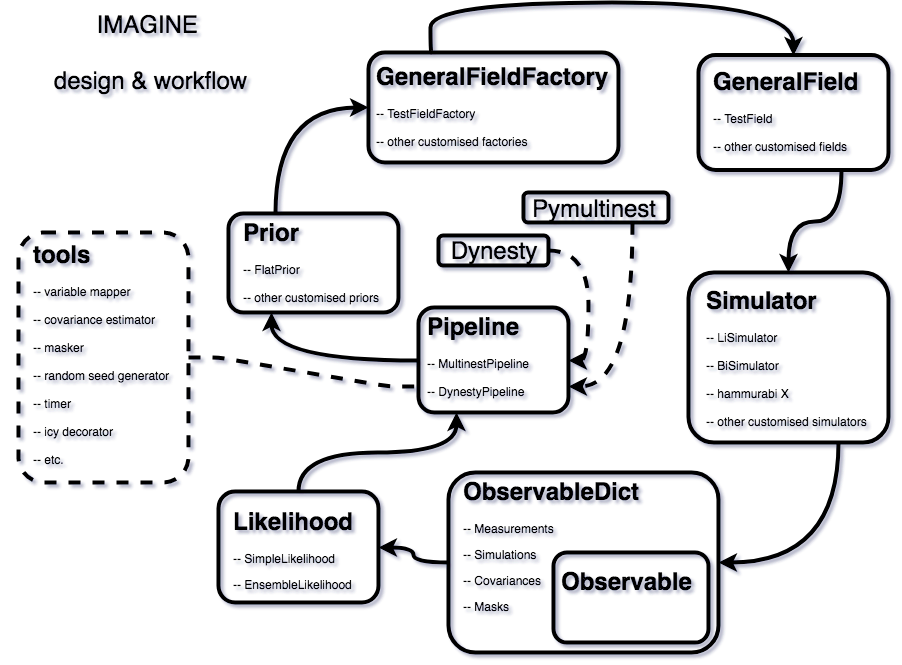

The diagram above was exported from draw.io. Its source (the exported page's mxGraphModel, read from the mxfile embedded in the PNG):
<mxGraphModel dx="1331" dy="772" grid="1" gridSize="10" guides="1" tooltips="1" connect="1" arrows="1" fold="1" page="1" pageScale="1" pageWidth="1100" pageHeight="850" math="0" shadow="0">
  <root>
    <mxCell id="g-gJmUL_O59_hrhjMXYg-0" />
    <mxCell id="g-gJmUL_O59_hrhjMXYg-1" parent="g-gJmUL_O59_hrhjMXYg-0" />
    <mxCell id="Zq1p6dIHHWMxz86aovaQ-0" value="&lt;h1&gt;Pipeline&lt;/h1&gt;&lt;div&gt;-- MultinestPipeline&lt;/div&gt;&lt;div&gt;&lt;br&gt;&lt;/div&gt;&lt;div&gt;-- DynestyPipeline&lt;/div&gt;" style="text;html=1;strokeColor=none;fillColor=none;spacing=5;spacingTop=-20;whiteSpace=wrap;overflow=hidden;rounded=0;shadow=0;comic=0;strokeWidth=4;perimeterSpacing=0;" parent="g-gJmUL_O59_hrhjMXYg-1" vertex="1">
      <mxGeometry x="454" y="365" width="136" height="115" as="geometry" />
    </mxCell>
    <mxCell id="Zq1p6dIHHWMxz86aovaQ-1" value="&lt;h1&gt;ObservableDict&lt;/h1&gt;&lt;p&gt;-- Measurements&lt;/p&gt;&lt;p&gt;-- Simulations&lt;/p&gt;&lt;p&gt;-- Covariances&lt;/p&gt;&lt;p&gt;-- Masks&lt;/p&gt;" style="text;html=1;strokeColor=none;fillColor=none;spacing=5;spacingTop=-20;whiteSpace=wrap;overflow=hidden;rounded=0;strokeWidth=4;" parent="g-gJmUL_O59_hrhjMXYg-1" vertex="1">
      <mxGeometry x="490" y="530" width="190" height="150" as="geometry" />
    </mxCell>
    <mxCell id="Zq1p6dIHHWMxz86aovaQ-2" value="&lt;h1&gt;Likelihood&lt;/h1&gt;&lt;p&gt;-- SimpleLikelihood&lt;/p&gt;&lt;p&gt;-- EnsembleLikelihood&lt;/p&gt;" style="text;html=1;strokeColor=none;fillColor=none;spacing=5;spacingTop=-20;whiteSpace=wrap;overflow=hidden;rounded=0;strokeWidth=4;" parent="g-gJmUL_O59_hrhjMXYg-1" vertex="1">
      <mxGeometry x="260" y="560" width="137" height="90" as="geometry" />
    </mxCell>
    <mxCell id="Zq1p6dIHHWMxz86aovaQ-3" value="&lt;h1&gt;GeneralFieldFactory&lt;/h1&gt;&lt;div&gt;-- TestFieldFactory&lt;/div&gt;&lt;div&gt;&lt;br&gt;&lt;/div&gt;&lt;div&gt;-- other customised factories&lt;/div&gt;" style="text;html=1;strokeColor=none;fillColor=none;spacing=5;spacingTop=-20;whiteSpace=wrap;overflow=hidden;rounded=0;strokeWidth=4;" parent="g-gJmUL_O59_hrhjMXYg-1" vertex="1">
      <mxGeometry x="402.5" y="115" width="245" height="110" as="geometry" />
    </mxCell>
    <mxCell id="Zq1p6dIHHWMxz86aovaQ-4" value="&lt;h1&gt;GeneralField&lt;/h1&gt;&lt;div&gt;-- TestField&lt;/div&gt;&lt;div&gt;&lt;br&gt;&lt;/div&gt;&lt;div&gt;-- other customised fields&lt;/div&gt;" style="text;html=1;strokeColor=none;fillColor=none;spacing=5;spacingTop=-20;whiteSpace=wrap;overflow=hidden;rounded=0;strokeWidth=4;" parent="g-gJmUL_O59_hrhjMXYg-1" vertex="1">
      <mxGeometry x="740" y="120" width="170" height="100" as="geometry" />
    </mxCell>
    <mxCell id="Zq1p6dIHHWMxz86aovaQ-5" value="&lt;h1&gt;Simulator&lt;/h1&gt;&lt;div&gt;-- LiSimulator&lt;/div&gt;&lt;div&gt;&lt;br&gt;&lt;/div&gt;&lt;div&gt;-- BiSimulator&lt;/div&gt;&lt;div&gt;&lt;br&gt;&lt;/div&gt;&lt;div&gt;-- hammurabi X&lt;/div&gt;&lt;div&gt;&lt;br&gt;&lt;/div&gt;&lt;div&gt;-- other customised simulators&lt;/div&gt;" style="text;html=1;strokeColor=none;fillColor=none;spacing=5;spacingTop=-20;whiteSpace=wrap;overflow=hidden;rounded=0;strokeWidth=4;" parent="g-gJmUL_O59_hrhjMXYg-1" vertex="1">
      <mxGeometry x="732.5" y="338.5" width="185" height="158" as="geometry" />
    </mxCell>
    <mxCell id="Zq1p6dIHHWMxz86aovaQ-6" value="&lt;h1&gt;tools&lt;/h1&gt;&lt;div&gt;-- variable mapper&lt;/div&gt;&lt;div&gt;&lt;br&gt;&lt;/div&gt;&lt;div&gt;-- covariance estimator&lt;/div&gt;&lt;div&gt;&lt;br&gt;&lt;/div&gt;&lt;div&gt;-- masker&lt;/div&gt;&lt;div&gt;&lt;br&gt;&lt;/div&gt;&lt;div&gt;-- random seed generator&lt;/div&gt;&lt;div&gt;&lt;br&gt;&lt;/div&gt;&lt;div&gt;-- timer&lt;/div&gt;&lt;div&gt;&lt;br&gt;&lt;/div&gt;&lt;div&gt;-- icy decorator&lt;/div&gt;&lt;div&gt;&lt;br&gt;&lt;/div&gt;&lt;div&gt;-- etc.&lt;/div&gt;" style="text;html=1;strokeColor=none;fillColor=none;spacing=5;spacingTop=-20;whiteSpace=wrap;overflow=hidden;rounded=0;strokeWidth=4;" parent="g-gJmUL_O59_hrhjMXYg-1" vertex="1">
      <mxGeometry x="60" y="292.5" width="180" height="250" as="geometry" />
    </mxCell>
    <mxCell id="Zq1p6dIHHWMxz86aovaQ-26" style="edgeStyle=orthogonalEdgeStyle;curved=1;rounded=1;orthogonalLoop=1;jettySize=auto;html=1;exitX=0.25;exitY=0;exitDx=0;exitDy=0;entryX=0;entryY=0.5;entryDx=0;entryDy=0;strokeWidth=4;" parent="g-gJmUL_O59_hrhjMXYg-1" source="Zq1p6dIHHWMxz86aovaQ-7" target="Zq1p6dIHHWMxz86aovaQ-15" edge="1">
      <mxGeometry relative="1" as="geometry" />
    </mxCell>
    <mxCell id="Zq1p6dIHHWMxz86aovaQ-7" value="&lt;h1&gt;Prior&lt;/h1&gt;&lt;div&gt;-- FlatPrior&lt;/div&gt;&lt;div&gt;&lt;br&gt;&lt;/div&gt;&lt;div&gt;-- other customised priors&lt;/div&gt;" style="text;html=1;strokeColor=none;fillColor=none;spacing=5;spacingTop=-20;whiteSpace=wrap;overflow=hidden;rounded=0;strokeWidth=4;" parent="g-gJmUL_O59_hrhjMXYg-1" vertex="1">
      <mxGeometry x="270" y="271" width="149" height="98" as="geometry" />
    </mxCell>
    <mxCell id="Zq1p6dIHHWMxz86aovaQ-25" style="edgeStyle=orthogonalEdgeStyle;curved=1;rounded=1;orthogonalLoop=1;jettySize=auto;html=1;exitX=0;exitY=0.5;exitDx=0;exitDy=0;entryX=0.25;entryY=1;entryDx=0;entryDy=0;strokeWidth=4;" parent="g-gJmUL_O59_hrhjMXYg-1" source="Zq1p6dIHHWMxz86aovaQ-14" target="Zq1p6dIHHWMxz86aovaQ-24" edge="1">
      <mxGeometry relative="1" as="geometry" />
    </mxCell>
    <mxCell id="Zq1p6dIHHWMxz86aovaQ-14" value="" style="rounded=1;whiteSpace=wrap;html=1;shadow=0;comic=0;strokeWidth=4;fillColor=none;" parent="g-gJmUL_O59_hrhjMXYg-1" vertex="1">
      <mxGeometry x="450" y="365" width="150" height="105" as="geometry" />
    </mxCell>
    <mxCell id="Zq1p6dIHHWMxz86aovaQ-23" style="edgeStyle=orthogonalEdgeStyle;curved=1;rounded=1;orthogonalLoop=1;jettySize=auto;html=1;exitX=0.25;exitY=0;exitDx=0;exitDy=0;entryX=0.5;entryY=0;entryDx=0;entryDy=0;strokeWidth=4;" parent="g-gJmUL_O59_hrhjMXYg-1" source="Zq1p6dIHHWMxz86aovaQ-15" target="Zq1p6dIHHWMxz86aovaQ-21" edge="1">
      <mxGeometry relative="1" as="geometry">
        <Array as="points">
          <mxPoint x="462" y="60" />
          <mxPoint x="825" y="60" />
        </Array>
      </mxGeometry>
    </mxCell>
    <mxCell id="Zq1p6dIHHWMxz86aovaQ-15" value="" style="rounded=1;whiteSpace=wrap;html=1;shadow=0;comic=0;strokeWidth=4;fillColor=none;" parent="g-gJmUL_O59_hrhjMXYg-1" vertex="1">
      <mxGeometry x="400" y="110" width="250" height="110" as="geometry" />
    </mxCell>
    <mxCell id="Zq1p6dIHHWMxz86aovaQ-28" style="edgeStyle=orthogonalEdgeStyle;curved=1;rounded=1;orthogonalLoop=1;jettySize=auto;html=1;exitX=0.75;exitY=1;exitDx=0;exitDy=0;entryX=0.5;entryY=0;entryDx=0;entryDy=0;strokeWidth=4;" parent="g-gJmUL_O59_hrhjMXYg-1" source="Zq1p6dIHHWMxz86aovaQ-21" target="Zq1p6dIHHWMxz86aovaQ-27" edge="1">
      <mxGeometry relative="1" as="geometry" />
    </mxCell>
    <mxCell id="Zq1p6dIHHWMxz86aovaQ-21" value="" style="rounded=1;whiteSpace=wrap;html=1;shadow=0;comic=0;strokeWidth=4;fillColor=none;" parent="g-gJmUL_O59_hrhjMXYg-1" vertex="1">
      <mxGeometry x="730" y="112.5" width="190" height="115" as="geometry" />
    </mxCell>
    <mxCell id="Zq1p6dIHHWMxz86aovaQ-24" value="" style="rounded=1;whiteSpace=wrap;html=1;shadow=0;comic=0;strokeWidth=4;fillColor=none;" parent="g-gJmUL_O59_hrhjMXYg-1" vertex="1">
      <mxGeometry x="260" y="271" width="170" height="99" as="geometry" />
    </mxCell>
    <mxCell id="Zq1p6dIHHWMxz86aovaQ-31" style="edgeStyle=orthogonalEdgeStyle;curved=1;rounded=1;orthogonalLoop=1;jettySize=auto;html=1;exitX=0.75;exitY=1;exitDx=0;exitDy=0;entryX=1;entryY=0.5;entryDx=0;entryDy=0;strokeWidth=4;" parent="g-gJmUL_O59_hrhjMXYg-1" source="Zq1p6dIHHWMxz86aovaQ-27" target="Zq1p6dIHHWMxz86aovaQ-30" edge="1">
      <mxGeometry relative="1" as="geometry" />
    </mxCell>
    <mxCell id="Zq1p6dIHHWMxz86aovaQ-27" value="" style="rounded=1;whiteSpace=wrap;html=1;shadow=0;comic=0;strokeWidth=4;fillColor=none;" parent="g-gJmUL_O59_hrhjMXYg-1" vertex="1">
      <mxGeometry x="720" y="330" width="200" height="170" as="geometry" />
    </mxCell>
    <mxCell id="Zq1p6dIHHWMxz86aovaQ-33" style="edgeStyle=orthogonalEdgeStyle;curved=1;rounded=1;orthogonalLoop=1;jettySize=auto;html=1;entryX=1;entryY=0.5;entryDx=0;entryDy=0;strokeWidth=4;" parent="g-gJmUL_O59_hrhjMXYg-1" source="Zq1p6dIHHWMxz86aovaQ-30" target="Zq1p6dIHHWMxz86aovaQ-32" edge="1">
      <mxGeometry relative="1" as="geometry" />
    </mxCell>
    <mxCell id="Zq1p6dIHHWMxz86aovaQ-30" value="" style="rounded=1;whiteSpace=wrap;html=1;shadow=0;comic=0;strokeWidth=4;fillColor=none;" parent="g-gJmUL_O59_hrhjMXYg-1" vertex="1">
      <mxGeometry x="480" y="530" width="270" height="180" as="geometry" />
    </mxCell>
    <mxCell id="Zq1p6dIHHWMxz86aovaQ-34" style="edgeStyle=orthogonalEdgeStyle;curved=1;rounded=1;orthogonalLoop=1;jettySize=auto;html=1;exitX=0.5;exitY=0;exitDx=0;exitDy=0;entryX=0.25;entryY=1;entryDx=0;entryDy=0;strokeWidth=4;" parent="g-gJmUL_O59_hrhjMXYg-1" source="Zq1p6dIHHWMxz86aovaQ-32" target="Zq1p6dIHHWMxz86aovaQ-14" edge="1">
      <mxGeometry relative="1" as="geometry" />
    </mxCell>
    <mxCell id="Zq1p6dIHHWMxz86aovaQ-32" value="" style="rounded=1;whiteSpace=wrap;html=1;shadow=0;comic=0;strokeWidth=4;fillColor=none;" parent="g-gJmUL_O59_hrhjMXYg-1" vertex="1">
      <mxGeometry x="250" y="549" width="160" height="111" as="geometry" />
    </mxCell>
    <mxCell id="Zq1p6dIHHWMxz86aovaQ-39" value="IMAGINE &lt;br style=&quot;font-size: 24px;&quot;&gt;&lt;br style=&quot;font-size: 24px;&quot;&gt;design &amp;amp; workflow" style="text;html=1;strokeColor=none;fillColor=none;align=center;verticalAlign=middle;whiteSpace=wrap;rounded=0;shadow=0;comic=0;fontSize=24;strokeWidth=4;" parent="g-gJmUL_O59_hrhjMXYg-1" vertex="1">
      <mxGeometry x="33.5" y="60" width="295" height="100" as="geometry" />
    </mxCell>
    <mxCell id="Zq1p6dIHHWMxz86aovaQ-43" value="&lt;h1 style=&quot;font-size: 24px&quot;&gt;Observable&lt;/h1&gt;" style="text;html=1;strokeColor=none;fillColor=none;spacing=5;spacingTop=-20;whiteSpace=wrap;overflow=hidden;rounded=0;shadow=0;comic=0;fontSize=24;strokeWidth=4;" parent="g-gJmUL_O59_hrhjMXYg-1" vertex="1">
      <mxGeometry x="587.5" y="620" width="145" height="75" as="geometry" />
    </mxCell>
    <mxCell id="Zq1p6dIHHWMxz86aovaQ-44" value="" style="rounded=1;whiteSpace=wrap;html=1;shadow=0;comic=0;strokeWidth=4;fillColor=none;fontSize=24;" parent="g-gJmUL_O59_hrhjMXYg-1" vertex="1">
      <mxGeometry x="585" y="610" width="155" height="90" as="geometry" />
    </mxCell>
    <mxCell id="Zq1p6dIHHWMxz86aovaQ-46" value="Pymultinest" style="text;html=1;strokeColor=none;fillColor=none;align=center;verticalAlign=middle;whiteSpace=wrap;rounded=0;shadow=0;comic=0;fontSize=24;strokeWidth=4;" parent="g-gJmUL_O59_hrhjMXYg-1" vertex="1">
      <mxGeometry x="540" y="251" width="170" height="29" as="geometry" />
    </mxCell>
    <mxCell id="Zq1p6dIHHWMxz86aovaQ-47" value="Dynesty" style="text;html=1;strokeColor=none;fillColor=none;align=center;verticalAlign=middle;whiteSpace=wrap;rounded=0;shadow=0;comic=0;fontSize=24;strokeWidth=4;" parent="g-gJmUL_O59_hrhjMXYg-1" vertex="1">
      <mxGeometry x="440" y="293" width="170" height="29" as="geometry" />
    </mxCell>
    <mxCell id="Zq1p6dIHHWMxz86aovaQ-50" style="edgeStyle=orthogonalEdgeStyle;curved=1;rounded=1;orthogonalLoop=1;jettySize=auto;html=1;exitX=0.75;exitY=1;exitDx=0;exitDy=0;entryX=1;entryY=0.75;entryDx=0;entryDy=0;strokeWidth=4;fontSize=24;dashed=1;" parent="g-gJmUL_O59_hrhjMXYg-1" source="Zq1p6dIHHWMxz86aovaQ-48" target="Zq1p6dIHHWMxz86aovaQ-14" edge="1">
      <mxGeometry relative="1" as="geometry" />
    </mxCell>
    <mxCell id="Zq1p6dIHHWMxz86aovaQ-48" value="" style="rounded=1;whiteSpace=wrap;html=1;shadow=0;comic=0;strokeWidth=4;fillColor=none;fontSize=24;" parent="g-gJmUL_O59_hrhjMXYg-1" vertex="1">
      <mxGeometry x="555" y="250" width="145" height="30" as="geometry" />
    </mxCell>
    <mxCell id="Zq1p6dIHHWMxz86aovaQ-51" style="edgeStyle=orthogonalEdgeStyle;curved=1;rounded=1;orthogonalLoop=1;jettySize=auto;html=1;exitX=1;exitY=0.5;exitDx=0;exitDy=0;entryX=1;entryY=0.5;entryDx=0;entryDy=0;strokeWidth=4;fontSize=24;dashed=1;" parent="g-gJmUL_O59_hrhjMXYg-1" source="Zq1p6dIHHWMxz86aovaQ-49" target="Zq1p6dIHHWMxz86aovaQ-14" edge="1">
      <mxGeometry relative="1" as="geometry" />
    </mxCell>
    <mxCell id="Zq1p6dIHHWMxz86aovaQ-49" value="" style="rounded=1;whiteSpace=wrap;html=1;shadow=0;comic=0;strokeWidth=4;fillColor=none;fontSize=24;" parent="g-gJmUL_O59_hrhjMXYg-1" vertex="1">
      <mxGeometry x="470" y="293" width="110" height="30" as="geometry" />
    </mxCell>
    <mxCell id="Zq1p6dIHHWMxz86aovaQ-52" value="" style="endArrow=none;dashed=1;html=1;strokeWidth=4;fontSize=24;exitX=1;exitY=0.5;exitDx=0;exitDy=0;entryX=0;entryY=0.75;entryDx=0;entryDy=0;edgeStyle=entityRelationEdgeStyle;" parent="g-gJmUL_O59_hrhjMXYg-1" source="Zq1p6dIHHWMxz86aovaQ-53" target="Zq1p6dIHHWMxz86aovaQ-14" edge="1">
      <mxGeometry width="50" height="50" relative="1" as="geometry">
        <mxPoint x="30" y="780" as="sourcePoint" />
        <mxPoint x="80" y="730" as="targetPoint" />
      </mxGeometry>
    </mxCell>
    <mxCell id="Zq1p6dIHHWMxz86aovaQ-53" value="" style="rounded=1;whiteSpace=wrap;html=1;shadow=0;comic=0;strokeWidth=4;fillColor=none;fontSize=24;dashed=1;" parent="g-gJmUL_O59_hrhjMXYg-1" vertex="1">
      <mxGeometry x="50" y="290" width="170" height="250" as="geometry" />
    </mxCell>
  </root>
</mxGraphModel>